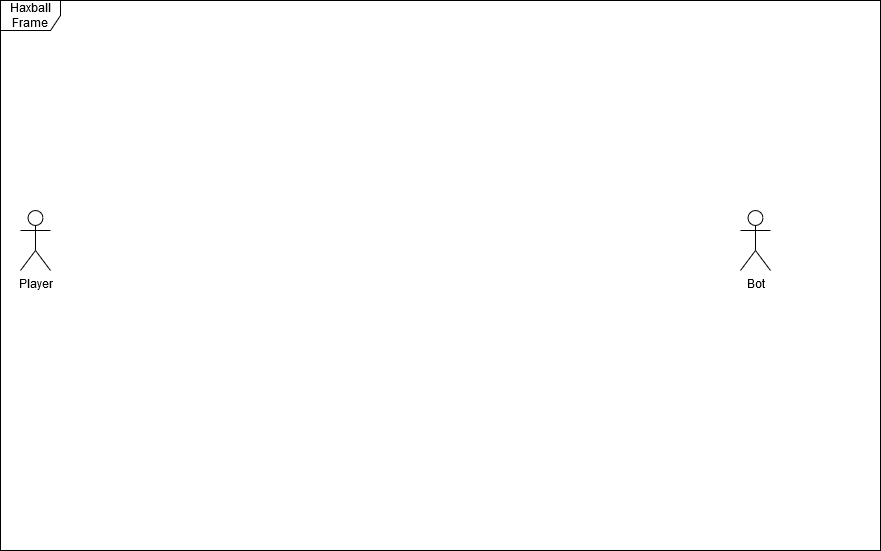

The diagram above was exported from draw.io. Its source (the exported page's mxGraphModel, read from the mxfile embedded in the PNG):
<mxGraphModel dx="1038" dy="575" grid="1" gridSize="10" guides="1" tooltips="1" connect="1" arrows="1" fold="1" page="1" pageScale="1" pageWidth="827" pageHeight="1169" math="0" shadow="0">
  <root>
    <mxCell id="0" />
    <mxCell id="1" parent="0" />
    <mxCell id="Dcy9gXgISscgEZhGiYmA-1" value="&lt;div&gt;Player&lt;/div&gt;" style="shape=umlActor;verticalLabelPosition=bottom;verticalAlign=top;html=1;" vertex="1" parent="1">
      <mxGeometry x="20" y="260" width="30" height="60" as="geometry" />
    </mxCell>
    <mxCell id="Dcy9gXgISscgEZhGiYmA-2" value="&lt;div&gt;Bot&lt;/div&gt;" style="shape=umlActor;verticalLabelPosition=bottom;verticalAlign=top;html=1;" vertex="1" parent="1">
      <mxGeometry x="740" y="260" width="30" height="60" as="geometry" />
    </mxCell>
    <mxCell id="Dcy9gXgISscgEZhGiYmA-4" value="&lt;div&gt;Haxball Frame&lt;/div&gt;" style="shape=umlFrame;whiteSpace=wrap;html=1;" vertex="1" parent="1">
      <mxGeometry y="50" width="880" height="550" as="geometry" />
    </mxCell>
  </root>
</mxGraphModel>